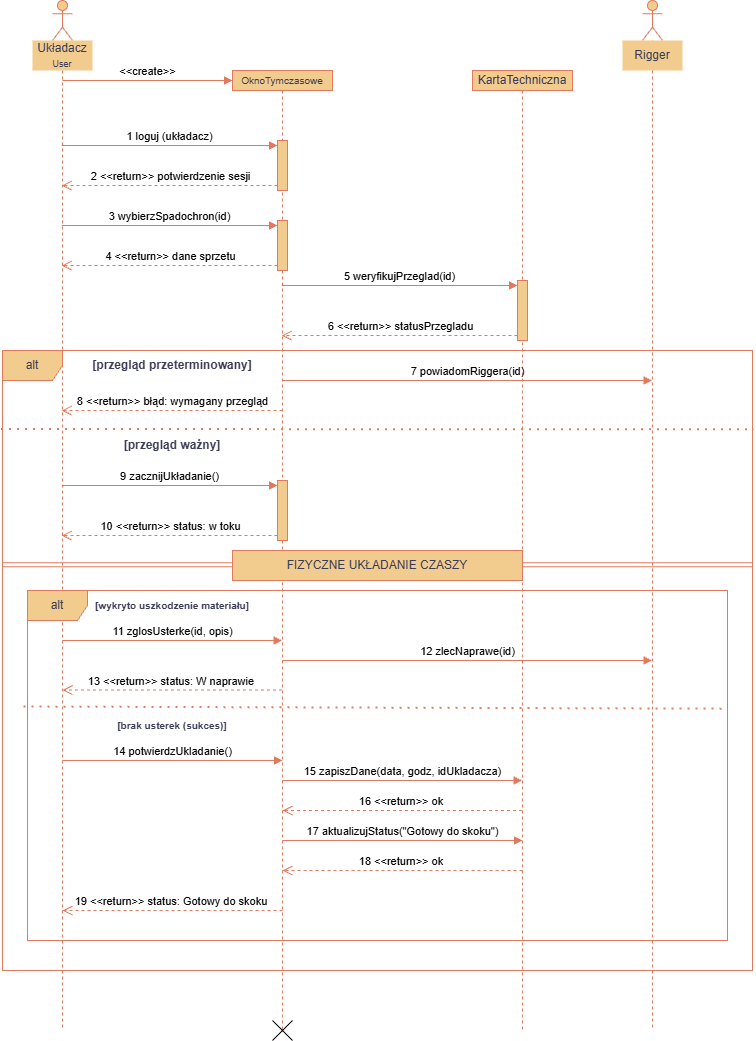

The diagram above was exported from draw.io. Its source (the exported page's mxGraphModel, read from the mxfile embedded in the PNG):
<mxGraphModel dx="968" dy="579" grid="1" gridSize="10" guides="1" tooltips="1" connect="1" arrows="1" fold="1" page="1" pageScale="1" pageWidth="850" pageHeight="1100" background="#ffffff" math="0" shadow="0">
  <root>
    <mxCell id="0" />
    <mxCell id="1" parent="0" />
    <mxCell id="Ne9AuZUIhR9qqGdz9kXz-1" parent="1" style="shape=umlLifeline;perimeter=lifelinePerimeter;whiteSpace=wrap;html=1;container=1;dropTarget=0;collapsible=0;recursiveResize=0;outlineConnect=0;portConstraint=eastwest;newEdgeStyle={&quot;curved&quot;:0,&quot;rounded&quot;:0};participant=umlActor;labelBackgroundColor=none;fillColor=#F2CC8F;strokeColor=#E07A5F;fontColor=#393C56;" value="" vertex="1">
      <mxGeometry height="1030" width="20" x="110" y="50" as="geometry" />
    </mxCell>
    <mxCell id="Ne9AuZUIhR9qqGdz9kXz-2" parent="1" style="text;html=1;whiteSpace=wrap;strokeColor=none;fillColor=#F2CC8F;align=center;verticalAlign=middle;rounded=0;labelBackgroundColor=none;fontColor=#393C56;" value="Układacz&lt;div&gt;&lt;font style=&quot;font-size: 9px;&quot;&gt;User&lt;/font&gt;&lt;/div&gt;" vertex="1">
      <mxGeometry height="30" width="60" x="90" y="90" as="geometry" />
    </mxCell>
    <mxCell id="Ne9AuZUIhR9qqGdz9kXz-3" parent="1" style="shape=umlLifeline;perimeter=lifelinePerimeter;whiteSpace=wrap;html=1;container=1;dropTarget=0;collapsible=0;recursiveResize=0;outlineConnect=0;portConstraint=eastwest;newEdgeStyle={&quot;curved&quot;:0,&quot;rounded&quot;:0};size=20;labelBackgroundColor=none;fillColor=#F2CC8F;strokeColor=#E07A5F;fontColor=#393C56;" value="&lt;font style=&quot;font-size: 10px;&quot;&gt;OknoTymczasowe&lt;/font&gt;" vertex="1">
      <mxGeometry height="960" width="100" x="290" y="120" as="geometry" />
    </mxCell>
    <mxCell id="Ne9AuZUIhR9qqGdz9kXz-7" parent="Ne9AuZUIhR9qqGdz9kXz-3" style="html=1;points=[[0,0,0,0,5],[0,1,0,0,-5],[1,0,0,0,5],[1,1,0,0,-5]];perimeter=orthogonalPerimeter;outlineConnect=0;targetShapes=umlLifeline;portConstraint=eastwest;newEdgeStyle={&quot;curved&quot;:0,&quot;rounded&quot;:0};labelBackgroundColor=none;fillColor=#F2CC8F;strokeColor=#E07A5F;fontColor=#393C56;" value="" vertex="1">
      <mxGeometry height="50" width="10" x="45" y="70" as="geometry" />
    </mxCell>
    <mxCell id="Ne9AuZUIhR9qqGdz9kXz-10" parent="Ne9AuZUIhR9qqGdz9kXz-3" style="html=1;points=[[0,0,0,0,5],[0,1,0,0,-5],[1,0,0,0,5],[1,1,0,0,-5]];perimeter=orthogonalPerimeter;outlineConnect=0;targetShapes=umlLifeline;portConstraint=eastwest;newEdgeStyle={&quot;curved&quot;:0,&quot;rounded&quot;:0};labelBackgroundColor=none;fillColor=#F2CC8F;strokeColor=#E07A5F;fontColor=#393C56;" value="" vertex="1">
      <mxGeometry height="50" width="10" x="45" y="150" as="geometry" />
    </mxCell>
    <mxCell id="Ne9AuZUIhR9qqGdz9kXz-25" parent="Ne9AuZUIhR9qqGdz9kXz-3" style="html=1;points=[[0,0,0,0,5],[0,1,0,0,-5],[1,0,0,0,5],[1,1,0,0,-5]];perimeter=orthogonalPerimeter;outlineConnect=0;targetShapes=umlLifeline;portConstraint=eastwest;newEdgeStyle={&quot;curved&quot;:0,&quot;rounded&quot;:0};labelBackgroundColor=none;fillColor=#F2CC8F;strokeColor=#E07A5F;fontColor=#393C56;" value="" vertex="1">
      <mxGeometry height="60" width="10" x="45" y="410" as="geometry" />
    </mxCell>
    <mxCell id="Ne9AuZUIhR9qqGdz9kXz-4" parent="1" style="shape=umlLifeline;perimeter=lifelinePerimeter;whiteSpace=wrap;html=1;container=1;dropTarget=0;collapsible=0;recursiveResize=0;outlineConnect=0;portConstraint=eastwest;newEdgeStyle={&quot;curved&quot;:0,&quot;rounded&quot;:0};size=20;labelBackgroundColor=none;fillColor=#F2CC8F;strokeColor=#E07A5F;fontColor=#393C56;" value="KartaTechniczna" vertex="1">
      <mxGeometry height="960" width="100" x="530" y="120" as="geometry" />
    </mxCell>
    <mxCell id="Ne9AuZUIhR9qqGdz9kXz-19" parent="Ne9AuZUIhR9qqGdz9kXz-4" style="html=1;points=[[0,0,0,0,5],[0,1,0,0,-5],[1,0,0,0,5],[1,1,0,0,-5]];perimeter=orthogonalPerimeter;outlineConnect=0;targetShapes=umlLifeline;portConstraint=eastwest;newEdgeStyle={&quot;curved&quot;:0,&quot;rounded&quot;:0};labelBackgroundColor=none;fillColor=#F2CC8F;strokeColor=#E07A5F;fontColor=#393C56;" value="" vertex="1">
      <mxGeometry height="60" width="10" x="45" y="210" as="geometry" />
    </mxCell>
    <mxCell id="Ne9AuZUIhR9qqGdz9kXz-5" parent="1" style="shape=umlLifeline;perimeter=lifelinePerimeter;whiteSpace=wrap;html=1;container=1;dropTarget=0;collapsible=0;recursiveResize=0;outlineConnect=0;portConstraint=eastwest;newEdgeStyle={&quot;curved&quot;:0,&quot;rounded&quot;:0};participant=umlActor;labelBackgroundColor=none;fillColor=#F2CC8F;strokeColor=#E07A5F;fontColor=#393C56;" value="" vertex="1">
      <mxGeometry height="1030" width="20" x="700" y="50" as="geometry" />
    </mxCell>
    <mxCell id="Ne9AuZUIhR9qqGdz9kXz-6" parent="1" style="text;html=1;whiteSpace=wrap;strokeColor=none;fillColor=#F2CC8F;align=center;verticalAlign=middle;rounded=0;labelBackgroundColor=none;fontColor=#393C56;" value="Rigger" vertex="1">
      <mxGeometry height="30" width="60" x="680" y="90" as="geometry" />
    </mxCell>
    <mxCell id="Ne9AuZUIhR9qqGdz9kXz-8" edge="1" parent="1" source="Ne9AuZUIhR9qqGdz9kXz-1" style="html=1;verticalAlign=bottom;endArrow=block;curved=0;rounded=0;entryX=0;entryY=0;entryDx=0;entryDy=5;labelBackgroundColor=none;strokeColor=#E07A5F;fontColor=default;" target="Ne9AuZUIhR9qqGdz9kXz-7" value="1 loguj (układacz)">
      <mxGeometry relative="1" as="geometry">
        <mxPoint x="260" y="195" as="sourcePoint" />
      </mxGeometry>
    </mxCell>
    <mxCell id="Ne9AuZUIhR9qqGdz9kXz-9" edge="1" parent="1" source="Ne9AuZUIhR9qqGdz9kXz-7" style="html=1;verticalAlign=bottom;endArrow=open;dashed=1;endSize=8;curved=0;rounded=0;exitX=0;exitY=1;exitDx=0;exitDy=-5;labelBackgroundColor=none;strokeColor=#E07A5F;fontColor=default;" target="Ne9AuZUIhR9qqGdz9kXz-1" value="2 &amp;lt;&amp;lt;return&amp;gt;&amp;gt; potwierdzenie sesji">
      <mxGeometry relative="1" as="geometry">
        <mxPoint x="260" y="265" as="targetPoint" />
      </mxGeometry>
    </mxCell>
    <mxCell id="Ne9AuZUIhR9qqGdz9kXz-11" edge="1" parent="1" source="Ne9AuZUIhR9qqGdz9kXz-1" style="html=1;verticalAlign=bottom;endArrow=block;curved=0;rounded=0;entryX=0;entryY=0;entryDx=0;entryDy=5;labelBackgroundColor=none;strokeColor=#E07A5F;fontColor=default;" target="Ne9AuZUIhR9qqGdz9kXz-10" value="3 wybierzSpadochron(id)">
      <mxGeometry relative="1" as="geometry">
        <mxPoint x="260" y="275" as="sourcePoint" />
      </mxGeometry>
    </mxCell>
    <mxCell id="Ne9AuZUIhR9qqGdz9kXz-12" edge="1" parent="1" source="Ne9AuZUIhR9qqGdz9kXz-10" style="html=1;verticalAlign=bottom;endArrow=open;dashed=1;endSize=8;curved=0;rounded=0;exitX=0;exitY=1;exitDx=0;exitDy=-5;labelBackgroundColor=none;strokeColor=#E07A5F;fontColor=default;" target="Ne9AuZUIhR9qqGdz9kXz-1" value="4 &amp;lt;&amp;lt;return&amp;gt;&amp;gt; dane sprzetu">
      <mxGeometry relative="1" as="geometry">
        <mxPoint x="260" y="345" as="targetPoint" />
      </mxGeometry>
    </mxCell>
    <mxCell id="Ne9AuZUIhR9qqGdz9kXz-16" parent="1" style="shape=umlFrame;whiteSpace=wrap;html=1;pointerEvents=0;labelBackgroundColor=none;fillColor=#F2CC8F;strokeColor=#E07A5F;fontColor=#393C56;" value="alt" vertex="1">
      <mxGeometry height="620" width="750" x="60" y="400" as="geometry" />
    </mxCell>
    <mxCell id="Ne9AuZUIhR9qqGdz9kXz-17" parent="1" style="text;html=1;whiteSpace=wrap;strokeColor=none;fillColor=none;align=center;verticalAlign=middle;rounded=0;labelBackgroundColor=none;fontColor=#393C56;" value="&lt;b&gt;[przegląd przeterminowany]&lt;/b&gt;" vertex="1">
      <mxGeometry height="30" width="220" x="120" y="400" as="geometry" />
    </mxCell>
    <mxCell id="Ne9AuZUIhR9qqGdz9kXz-18" edge="1" parent="1" source="Ne9AuZUIhR9qqGdz9kXz-17" style="html=1;verticalAlign=bottom;endArrow=block;curved=0;rounded=0;exitX=1;exitY=1;exitDx=0;exitDy=0;labelBackgroundColor=none;strokeColor=#E07A5F;fontColor=default;" target="Ne9AuZUIhR9qqGdz9kXz-5" value="7 powiadomRiggera(id)">
      <mxGeometry relative="1" width="80" as="geometry">
        <mxPoint x="540" y="430" as="sourcePoint" />
        <mxPoint x="620" y="430" as="targetPoint" />
      </mxGeometry>
    </mxCell>
    <mxCell id="Ne9AuZUIhR9qqGdz9kXz-20" edge="1" parent="1" source="Ne9AuZUIhR9qqGdz9kXz-3" style="html=1;verticalAlign=bottom;endArrow=block;curved=0;rounded=0;entryX=0;entryY=0;entryDx=0;entryDy=5;labelBackgroundColor=none;strokeColor=#E07A5F;fontColor=default;" target="Ne9AuZUIhR9qqGdz9kXz-19" value="5 weryfikujPrzeglad(id)">
      <mxGeometry relative="1" as="geometry">
        <mxPoint x="380" y="415" as="sourcePoint" />
      </mxGeometry>
    </mxCell>
    <mxCell id="Ne9AuZUIhR9qqGdz9kXz-21" edge="1" parent="1" source="Ne9AuZUIhR9qqGdz9kXz-19" style="html=1;verticalAlign=bottom;endArrow=open;dashed=1;endSize=8;curved=0;rounded=0;exitX=0;exitY=1;exitDx=0;exitDy=-5;labelBackgroundColor=none;strokeColor=#E07A5F;fontColor=default;" target="Ne9AuZUIhR9qqGdz9kXz-3" value="6 &amp;lt;&amp;lt;return&amp;gt;&amp;gt; statusPrzegladu">
      <mxGeometry relative="1" as="geometry">
        <mxPoint x="380" y="485" as="targetPoint" />
      </mxGeometry>
    </mxCell>
    <mxCell id="Ne9AuZUIhR9qqGdz9kXz-22" edge="1" parent="1" style="endArrow=none;dashed=1;html=1;dashPattern=1 3;strokeWidth=2;rounded=0;entryX=1.002;entryY=0.128;entryDx=0;entryDy=0;entryPerimeter=0;labelBackgroundColor=none;strokeColor=#E07A5F;fontColor=default;" target="Ne9AuZUIhR9qqGdz9kXz-16" value="">
      <mxGeometry height="50" relative="1" width="50" as="geometry">
        <mxPoint x="59" y="479" as="sourcePoint" />
        <mxPoint x="510" y="460" as="targetPoint" />
      </mxGeometry>
    </mxCell>
    <mxCell id="Ne9AuZUIhR9qqGdz9kXz-23" edge="1" parent="1" style="html=1;verticalAlign=bottom;endArrow=open;dashed=1;endSize=8;curved=0;rounded=0;labelBackgroundColor=none;strokeColor=#E07A5F;fontColor=default;" target="Ne9AuZUIhR9qqGdz9kXz-1" value="8 &amp;lt;&amp;lt;return&amp;gt;&amp;gt; błąd: wymagany przegląd">
      <mxGeometry relative="1" as="geometry">
        <mxPoint x="340" y="460" as="sourcePoint" />
        <mxPoint x="260" y="460" as="targetPoint" />
      </mxGeometry>
    </mxCell>
    <mxCell id="Ne9AuZUIhR9qqGdz9kXz-24" parent="1" style="text;html=1;whiteSpace=wrap;strokeColor=none;fillColor=none;align=center;verticalAlign=middle;rounded=0;labelBackgroundColor=none;fontColor=#393C56;" value="&lt;b&gt;[przegląd ważny]&lt;/b&gt;" vertex="1">
      <mxGeometry height="30" width="100" x="180" y="480" as="geometry" />
    </mxCell>
    <mxCell id="Ne9AuZUIhR9qqGdz9kXz-26" edge="1" parent="1" source="Ne9AuZUIhR9qqGdz9kXz-1" style="html=1;verticalAlign=bottom;endArrow=block;curved=0;rounded=0;entryX=0;entryY=0;entryDx=0;entryDy=5;labelBackgroundColor=none;strokeColor=#E07A5F;fontColor=default;" target="Ne9AuZUIhR9qqGdz9kXz-25" value="9 zacznijUkładanie()">
      <mxGeometry relative="1" as="geometry">
        <mxPoint x="265" y="515" as="sourcePoint" />
      </mxGeometry>
    </mxCell>
    <mxCell id="Ne9AuZUIhR9qqGdz9kXz-27" edge="1" parent="1" source="Ne9AuZUIhR9qqGdz9kXz-25" style="html=1;verticalAlign=bottom;endArrow=open;dashed=1;endSize=8;curved=0;rounded=0;exitX=0;exitY=1;exitDx=0;exitDy=-5;labelBackgroundColor=none;strokeColor=#E07A5F;fontColor=default;" target="Ne9AuZUIhR9qqGdz9kXz-1" value="10 &amp;lt;&amp;lt;return&amp;gt;&amp;gt; status: w toku">
      <mxGeometry relative="1" as="geometry">
        <mxPoint x="265" y="585" as="targetPoint" />
      </mxGeometry>
    </mxCell>
    <mxCell id="Ne9AuZUIhR9qqGdz9kXz-29" parent="1" style="shape=umlFrame;whiteSpace=wrap;html=1;pointerEvents=0;labelBackgroundColor=none;fillColor=#F2CC8F;strokeColor=#E07A5F;fontColor=#393C56;" value="alt" vertex="1">
      <mxGeometry height="350" width="700" x="85" y="640" as="geometry" />
    </mxCell>
    <mxCell id="Ne9AuZUIhR9qqGdz9kXz-31" edge="1" parent="1" style="shape=link;html=1;rounded=0;exitX=0.001;exitY=0.319;exitDx=0;exitDy=0;exitPerimeter=0;entryX=1.002;entryY=0.319;entryDx=0;entryDy=0;entryPerimeter=0;labelBackgroundColor=none;strokeColor=#E07A5F;fontColor=default;" value="">
      <mxGeometry relative="1" width="100" as="geometry">
        <mxPoint x="60" y="614.29" as="sourcePoint" />
        <mxPoint x="810.7500000000002" y="614.29" as="targetPoint" />
      </mxGeometry>
    </mxCell>
    <mxCell id="Ne9AuZUIhR9qqGdz9kXz-30" parent="1" style="rounded=0;whiteSpace=wrap;html=1;labelBackgroundColor=none;fillColor=#F2CC8F;strokeColor=#E07A5F;fontColor=#393C56;" value="FIZYCZNE UKŁADANIE CZASZY" vertex="1">
      <mxGeometry height="30" width="290" x="290" y="600" as="geometry" />
    </mxCell>
    <mxCell id="Ne9AuZUIhR9qqGdz9kXz-33" parent="1" style="text;html=1;whiteSpace=wrap;strokeColor=none;fillColor=none;align=center;verticalAlign=middle;rounded=0;labelBackgroundColor=none;fontColor=#393C56;" value="&lt;b&gt;&lt;font style=&quot;font-size: 10px;&quot;&gt;[wykryto uszkodzenie materiału]&lt;/font&gt;&lt;/b&gt;" vertex="1">
      <mxGeometry height="30" width="220" x="120" y="640" as="geometry" />
    </mxCell>
    <mxCell id="Ne9AuZUIhR9qqGdz9kXz-34" edge="1" parent="1" style="html=1;verticalAlign=bottom;endArrow=block;curved=0;rounded=0;labelBackgroundColor=none;strokeColor=#E07A5F;fontColor=default;" target="Ne9AuZUIhR9qqGdz9kXz-3" value="11 zglosUsterke(id, opis)">
      <mxGeometry relative="1" width="80" x="0.0023" as="geometry">
        <mxPoint as="offset" />
        <mxPoint x="120" y="690" as="sourcePoint" />
        <mxPoint x="200" y="690" as="targetPoint" />
      </mxGeometry>
    </mxCell>
    <mxCell id="Ne9AuZUIhR9qqGdz9kXz-37" edge="1" parent="1" style="html=1;verticalAlign=bottom;endArrow=block;curved=0;rounded=0;labelBackgroundColor=none;strokeColor=#E07A5F;fontColor=default;" target="Ne9AuZUIhR9qqGdz9kXz-5" value="12 zlecNaprawe(id)">
      <mxGeometry relative="1" width="80" x="-0.0011" as="geometry">
        <mxPoint as="offset" />
        <mxPoint x="340" y="710" as="sourcePoint" />
        <mxPoint x="560" y="710" as="targetPoint" />
      </mxGeometry>
    </mxCell>
    <mxCell id="Ne9AuZUIhR9qqGdz9kXz-38" edge="1" parent="1" source="Ne9AuZUIhR9qqGdz9kXz-3" style="html=1;verticalAlign=bottom;endArrow=open;dashed=1;endSize=8;curved=0;rounded=0;labelBackgroundColor=none;strokeColor=#E07A5F;fontColor=default;" value="13 &amp;lt;&amp;lt;return&amp;gt;&amp;gt; status: W naprawie&amp;nbsp;">
      <mxGeometry relative="1" as="geometry">
        <mxPoint x="200" y="739.55" as="sourcePoint" />
        <mxPoint x="120" y="739.55" as="targetPoint" />
      </mxGeometry>
    </mxCell>
    <mxCell id="Ne9AuZUIhR9qqGdz9kXz-39" edge="1" parent="1" source="Ne9AuZUIhR9qqGdz9kXz-29" style="endArrow=none;dashed=1;html=1;dashPattern=1 3;strokeWidth=2;rounded=0;entryX=1.001;entryY=0.339;entryDx=0;entryDy=0;entryPerimeter=0;exitX=-0.005;exitY=0.333;exitDx=0;exitDy=0;exitPerimeter=0;labelBackgroundColor=none;strokeColor=#E07A5F;fontColor=default;" target="Ne9AuZUIhR9qqGdz9kXz-29" value="">
      <mxGeometry height="50" relative="1" width="50" as="geometry">
        <mxPoint x="120" y="760" as="sourcePoint" />
        <mxPoint x="785" y="761" as="targetPoint" />
      </mxGeometry>
    </mxCell>
    <mxCell id="Ne9AuZUIhR9qqGdz9kXz-41" parent="1" style="text;html=1;whiteSpace=wrap;strokeColor=none;fillColor=none;align=center;verticalAlign=middle;rounded=0;labelBackgroundColor=none;fontColor=#393C56;" value="&lt;b&gt;&lt;font style=&quot;font-size: 10px;&quot;&gt;[brak usterek (sukces)]&lt;/font&gt;&lt;/b&gt;" vertex="1">
      <mxGeometry height="30" width="220" x="120" y="760" as="geometry" />
    </mxCell>
    <mxCell id="Ne9AuZUIhR9qqGdz9kXz-42" edge="1" parent="1" style="html=1;verticalAlign=bottom;endArrow=block;curved=0;rounded=0;labelBackgroundColor=none;strokeColor=#E07A5F;fontColor=default;" value="14 potwierdzUkladanie()">
      <mxGeometry relative="1" width="80" as="geometry">
        <mxPoint x="120" y="810" as="sourcePoint" />
        <mxPoint x="340" y="810" as="targetPoint" />
      </mxGeometry>
    </mxCell>
    <mxCell id="Ne9AuZUIhR9qqGdz9kXz-43" edge="1" parent="1" style="html=1;verticalAlign=bottom;endArrow=block;curved=0;rounded=0;labelBackgroundColor=none;strokeColor=#E07A5F;fontColor=default;" target="Ne9AuZUIhR9qqGdz9kXz-4" value="15 zapiszDane(data, godz, idUkladacza)">
      <mxGeometry relative="1" width="80" as="geometry">
        <mxPoint x="340" y="830" as="sourcePoint" />
        <mxPoint x="540" y="830" as="targetPoint" />
      </mxGeometry>
    </mxCell>
    <mxCell id="Ne9AuZUIhR9qqGdz9kXz-44" edge="1" parent="1" source="Ne9AuZUIhR9qqGdz9kXz-4" style="html=1;verticalAlign=bottom;endArrow=open;dashed=1;endSize=8;curved=0;rounded=0;labelBackgroundColor=none;strokeColor=#E07A5F;fontColor=default;" value="16 &amp;lt;&amp;lt;return&amp;gt;&amp;gt; ok&amp;nbsp;">
      <mxGeometry relative="1" as="geometry">
        <mxPoint x="560" y="860.45" as="sourcePoint" />
        <mxPoint x="340" y="860" as="targetPoint" />
      </mxGeometry>
    </mxCell>
    <mxCell id="Ne9AuZUIhR9qqGdz9kXz-45" edge="1" parent="1" style="html=1;verticalAlign=bottom;endArrow=block;curved=0;rounded=0;labelBackgroundColor=none;strokeColor=#E07A5F;fontColor=default;" value="17 aktualizujStatus(&quot;Gotowy do skoku&quot;)">
      <mxGeometry relative="1" width="80" as="geometry">
        <mxPoint x="340" y="890" as="sourcePoint" />
        <mxPoint x="580" y="890" as="targetPoint" />
      </mxGeometry>
    </mxCell>
    <mxCell id="Ne9AuZUIhR9qqGdz9kXz-46" edge="1" parent="1" style="html=1;verticalAlign=bottom;endArrow=open;dashed=1;endSize=8;curved=0;rounded=0;labelBackgroundColor=none;strokeColor=#E07A5F;fontColor=default;" value="18 &amp;lt;&amp;lt;return&amp;gt;&amp;gt; ok&amp;nbsp;">
      <mxGeometry relative="1" as="geometry">
        <mxPoint x="580" y="920" as="sourcePoint" />
        <mxPoint x="340" y="920" as="targetPoint" />
      </mxGeometry>
    </mxCell>
    <mxCell id="Ne9AuZUIhR9qqGdz9kXz-47" edge="1" parent="1" style="html=1;verticalAlign=bottom;endArrow=open;dashed=1;endSize=8;curved=0;rounded=0;labelBackgroundColor=none;strokeColor=#E07A5F;fontColor=default;" value="19 &amp;lt;&amp;lt;return&amp;gt;&amp;gt; status: Gotowy do skoku&amp;nbsp;">
      <mxGeometry relative="1" as="geometry">
        <mxPoint x="340" y="960" as="sourcePoint" />
        <mxPoint x="120" y="960" as="targetPoint" />
      </mxGeometry>
    </mxCell>
    <mxCell id="Rnogr-ocazqCJmlT09MD-3" edge="1" parent="1" style="html=1;verticalAlign=bottom;endArrow=block;curved=0;rounded=0;labelBackgroundColor=none;strokeColor=#E07A5F;fontColor=default;" value="&amp;lt;&amp;lt;create&amp;gt;&amp;gt;">
      <mxGeometry relative="1" as="geometry">
        <mxPoint x="120" y="130" as="sourcePoint" />
        <mxPoint x="290" y="130" as="targetPoint" />
      </mxGeometry>
    </mxCell>
    <mxCell id="Rnogr-ocazqCJmlT09MD-4" parent="1" style="shape=umlDestroy;html=1;" value="" vertex="1">
      <mxGeometry height="20" width="20" x="330" y="1070" as="geometry" />
    </mxCell>
  </root>
</mxGraphModel>